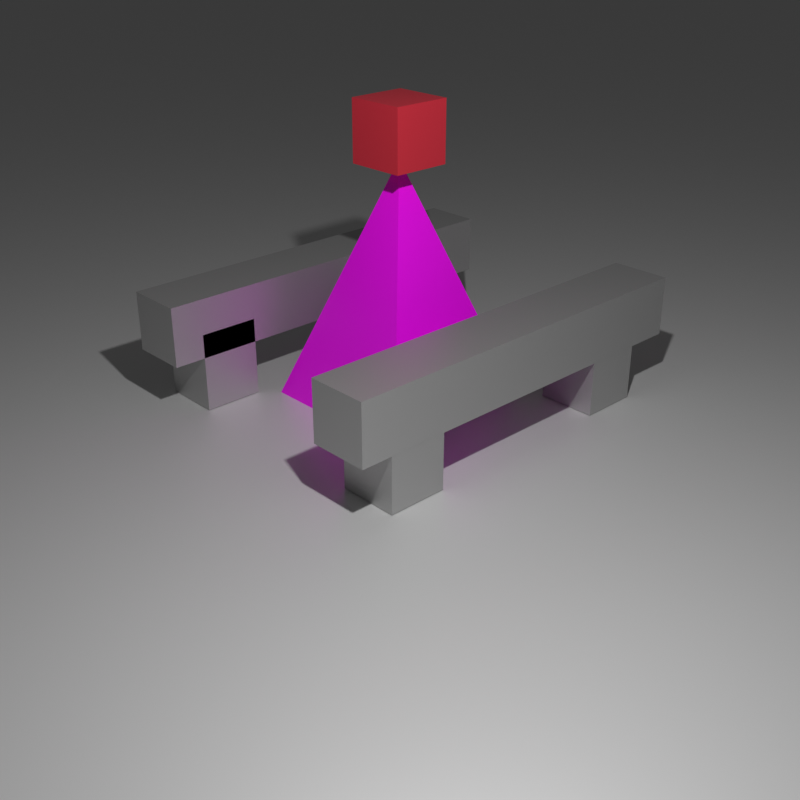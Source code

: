 # Source: a.blend  (saved by Blender 3.0.42; exported with 4.5.12 LTS)
import bpy
from mathutils import Matrix  # noqa: F401  (used for matrix-valued properties, if any)

bpy.ops.wm.read_factory_settings(use_empty=True)
scene = bpy.context.scene
scene.name = 'Scene'

# ---- collections
col_collection = bpy.data.collections.new('Collection'); scene.collection.children.link(col_collection)

# ---- images (referenced by path relative to the original .blend; pixels are not part of the script)
import os
ASSET_DIR = os.environ.get("B2B_ASSET_DIR", "")  # directory of the original .blend (textures are referenced by path, not embedded)
HERE = os.path.dirname(os.path.abspath(__file__))  # packed textures are extracted next to this script under _unpacked/

def load_image(name, relpath, width, height, colorspace="sRGB"):
    """Load a texture the original file referenced (path relative to the .blend, or extracted next to this script)."""
    p = next((c for c in (os.path.join(HERE, relpath), os.path.join(ASSET_DIR, relpath)) if relpath and os.path.exists(c)), "")
    if p:
        img = bpy.data.images.load(p, check_existing=True)
        img.name = name
    else:  # same state as the original file: an image datablock whose file is absent (Cycles renders it pink)
        img = bpy.data.images.new(name, width, height)
        img.source = "FILE"
        img.filepath = "//" + (relpath or name)
    img.colorspace_settings.name = colorspace
    return img
img_1_png = load_image('1.png', '1.png', 1024, 1024, 'sRGB')

# ---- materials (node trees are filled in below, after node groups)
mat_material_003 = bpy.data.materials.new('Material.003')
mat_material_003.use_transparent_shadow = False
mat_material_001 = bpy.data.materials.new('Material.001')
mat_material_001.use_transparent_shadow = False
mat_material_002 = bpy.data.materials.new('Material.002')
mat_material_002.use_transparent_shadow = False
mat_material_004 = bpy.data.materials.new('Material.004')
mat_material_004.use_transparent_shadow = False

# ---- material node trees
mat_material_003.use_nodes = True; mat_material_003.node_tree.nodes.clear()
_N = mat_material_003.node_tree.nodes; _L = mat_material_003.node_tree.links
n0 = _N.new('ShaderNodeBsdfPrincipled'); n0.name = 'Principled BSDF'; n0.location = (10, 300)
n0.distribution = 'GGX'
n0.subsurface_method = 'RANDOM_WALK_SKIN'
n0.inputs[0].default_value = (0.7961, 0.03739, 0.06486, 1.0)
n0.inputs[1].default_value = 0.25
n0.inputs[3].default_value = 1.45
n0.inputs[19].default_value = 0.1811
n0.inputs[27].default_value = (0.0, 0.0, 0.0, 1.0)
n0.inputs[28].default_value = 1.0
n1 = _N.new('ShaderNodeOutputMaterial'); n1.name = 'Material Output'; n1.location = (300, 300)
_L.new(n0.outputs[0], n1.inputs[0])
n1.is_active_output = True
mat_material_001.use_nodes = True; mat_material_001.node_tree.nodes.clear()
_N = mat_material_001.node_tree.nodes; _L = mat_material_001.node_tree.links
n0 = _N.new('ShaderNodeBsdfPrincipled'); n0.name = 'Principled BSDF'; n0.location = (10, 300)
n0.distribution = 'GGX'
n0.subsurface_method = 'RANDOM_WALK_SKIN'
n0.inputs[3].default_value = 1.45
n0.inputs[27].default_value = (0.0, 0.0, 0.0, 1.0)
n0.inputs[28].default_value = 1.0
n1 = _N.new('ShaderNodeOutputMaterial'); n1.name = 'Material Output'; n1.location = (300, 300)
n2 = _N.new('ShaderNodeTexImage'); n2.name = 'Image Texture'; n2.location = (-280, 280)
n2.image = img_1_png
_L.new(n0.outputs[0], n1.inputs[0])
_L.new(n2.outputs[0], n0.inputs[0])
n1.is_active_output = True
mat_material_002.use_nodes = True; mat_material_002.node_tree.nodes.clear()
_N = mat_material_002.node_tree.nodes; _L = mat_material_002.node_tree.links
n0 = _N.new('ShaderNodeBsdfPrincipled'); n0.name = 'Principled BSDF'; n0.location = (10, 300)
n0.distribution = 'GGX'
n0.subsurface_method = 'RANDOM_WALK_SKIN'
n0.inputs[0].default_value = (0.5382, 0.5382, 0.5382, 1.0)
n0.inputs[1].default_value = 0.7165
n0.inputs[3].default_value = 1.45
n0.inputs[13].default_value = 0.185
n0.inputs[27].default_value = (0.0, 0.0, 0.0, 1.0)
n0.inputs[28].default_value = 1.0
n1 = _N.new('ShaderNodeOutputMaterial'); n1.name = 'Material Output'; n1.location = (300, 300)
_L.new(n0.outputs[0], n1.inputs[0])
n1.is_active_output = True
mat_material_004.use_nodes = True; mat_material_004.node_tree.nodes.clear()
_N = mat_material_004.node_tree.nodes; _L = mat_material_004.node_tree.links
n0 = _N.new('ShaderNodeBsdfPrincipled'); n0.name = 'Principled BSDF'; n0.location = (10, 300)
n0.distribution = 'GGX'
n0.subsurface_method = 'RANDOM_WALK_SKIN'
n0.inputs[1].default_value = 0.4
n0.inputs[3].default_value = 1.45
n0.inputs[27].default_value = (0.0, 0.0, 0.0, 1.0)
n0.inputs[28].default_value = 1.0
n1 = _N.new('ShaderNodeOutputMaterial'); n1.name = 'Material Output'; n1.location = (300, 300)
_L.new(n0.outputs[0], n1.inputs[0])
n1.is_active_output = True

# ---- world
world_world = bpy.data.worlds.new('World'); scene.world = world_world
world_world.use_nodes = True; world_world.node_tree.nodes.clear()
_N = world_world.node_tree.nodes; _L = world_world.node_tree.links
n0 = _N.new('ShaderNodeOutputWorld'); n0.name = 'World Output'; n0.location = (300, 300)
n1 = _N.new('ShaderNodeBackground'); n1.name = 'Background'; n1.location = (10, 300)
n1.inputs[0].default_value = (0.05088, 0.05088, 0.05088, 1.0)
_L.new(n1.outputs[0], n0.inputs[0])
n0.is_active_output = True
world_world.color = (0.05088, 0.05088, 0.05088)
world_world.use_sun_shadow = False
world_world.sun_shadow_jitter_overblur = 0.0

# ---- cameras
cam_camera = bpy.data.cameras.new('Camera')
cam_camera.clip_end = 100.0
cam_camera.ortho_scale = 7.314

# ---- lights
light_light = bpy.data.lights.new('Light', 'POINT')
light_light.transmission_factor = 0.0
light_light.energy = 1000.0
light_light.shadow_soft_size = 0.1
light_light.shadow_maximum_resolution = 0.006
light_light.use_absolute_resolution = True

# ---- meshes
me_cube_001 = bpy.data.meshes.new('Cube.001')
me_cube_001.from_pydata([(-1.0, -1.0, -1.0), (-1.0, -1.0, 1.0), (-1.0, 1.0, -1.0), (-1.0, 1.0, 1.0), (1.0, -1.0, -1.0), (1.0, -1.0, 1.0), (1.0, 1.0, -1.0), (1.0, 1.0, 1.0), (2.833, 2.824, -8.842), (2.824, -2.833, -8.842), (-2.833, -2.824, -8.842), (-2.824, 2.833, -8.842), (0.0, 0.0, -0.8422), (-5.339, -5.393, -8.825), (-5.339, -5.393, -6.159), (-5.339, -3.393, -8.825), (-5.339, -3.393, -6.159), (-3.339, -5.393, -8.825), (-3.339, -5.393, -6.159), (-3.339, -3.393, -8.825), (-3.339, -3.393, -6.159), (3.44, -5.393, -8.825), (3.44, -5.393, -6.159), (3.44, -3.393, -8.825), (3.44, -3.393, -6.159), (5.44, -5.393, -8.825), (5.44, -5.393, -6.159), (5.44, -3.393, -8.825), (5.44, -3.393, -6.159), (-5.339, 3.37, -8.825), (-5.339, 3.37, -6.159), (-5.339, 5.37, -8.825), (-5.339, 5.37, -6.159), (-3.339, 3.37, -8.825), (-3.339, 3.37, -6.159), (-3.339, 5.37, -8.825), (-3.339, 5.37, -6.159), (3.44, 3.37, -8.825), (3.44, 3.37, -6.159), (3.44, 5.37, -8.825), (3.44, 5.37, -6.159), (5.44, 3.37, -8.825), (5.44, 3.37, -6.159), (5.44, 5.37, -8.825), (5.44, 5.37, -6.159), (-5.339, 6.878, -6.966), (-5.339, -6.455, -6.966), (-5.339, 6.878, -4.966), (-5.339, -6.455, -4.966), (-3.339, 6.878, -6.966), (-3.339, -6.455, -6.966), (-3.339, 6.878, -4.966), (-3.339, -6.455, -4.966), (3.45, 6.878, -6.966), (3.45, -6.455, -6.966), (3.45, 6.878, -4.966), (3.45, -6.455, -4.966), (5.45, 6.878, -6.966), (5.45, -6.455, -6.966), (5.45, 6.878, -4.966), (5.45, -6.455, -4.966)], [], [(0, 1, 3, 2), (2, 3, 7, 6), (6, 7, 5, 4), (4, 5, 1, 0), (2, 6, 4, 0), (7, 3, 1, 5), (8, 12, 9), (9, 12, 10), (8, 9, 10, 11), (10, 12, 11), (11, 12, 8), (13, 14, 16, 15), (15, 16, 20, 19), (19, 20, 18, 17), (17, 18, 14, 13), (15, 19, 17, 13), (20, 16, 14, 18), (21, 22, 24, 23), (23, 24, 28, 27), (27, 28, 26, 25), (25, 26, 22, 21), (23, 27, 25, 21), (28, 24, 22, 26), (29, 30, 32, 31), (31, 32, 36, 35), (35, 36, 34, 33), (33, 34, 30, 29), (31, 35, 33, 29), (36, 32, 30, 34), (37, 38, 40, 39), (39, 40, 44, 43), (43, 44, 42, 41), (41, 42, 38, 37), (39, 43, 41, 37), (44, 40, 38, 42), (45, 46, 48, 47), (47, 48, 52, 51), (51, 52, 50, 49), (49, 50, 46, 45), (47, 51, 49, 45), (52, 48, 46, 50), (53, 54, 56, 55), (55, 56, 60, 59), (59, 60, 58, 57), (57, 58, 54, 53), (55, 59, 57, 53), (60, 56, 54, 58)])
me_cube_001.polygons.foreach_set('material_index', [0, 0, 0, 0, 0, 0, 1, 1, 1, 1, 1, 2, 2, 2, 2, 2, 2, 2, 2, 2, 2, 2, 2, 2, 2, 2, 2, 2, 2, 2, 2, 2, 2, 2, 2, 2, 2, 2, 2, 2, 2, 2, 2, 2, 2, 2, 2])
_uv = me_cube_001.uv_layers.new(name='UVMap')
_uv.uv.foreach_set('vector', [0.375, 0.0, 0.625, 0.0, 0.625, 0.25, 0.375, 0.25, 0.375, 0.25, 0.625, 0.25, 0.625, 0.5, 0.375, 0.5, 0.375, 0.5, 0.625, 0.5, 0.625, 0.75, 0.375, 0.75, 0.375, 0.75, 0.625, 0.75, 0.625, 1.0, 0.375, 1.0, 0.125, 0.5, 0.375, 0.5, 0.375, 0.75, 0.125, 0.75, 0.625, 0.5, 0.875, 0.5, 0.875, 0.75, 0.625, 0.75, -0.5092, 1.067, -0.5092, 0.25, 0.4596, 0.25, 0.4596, 0.25, -0.5092, 0.25, -0.5092, -0.567, 1.509, 1.067, 2.478, 0.25, 1.509, -0.567, 0.5404, 0.25, -0.5092, -0.567, -0.5092, 0.25, -1.478, 0.25, -1.478, 0.25, -0.5092, 0.25, -0.5092, 1.067, 0.375, 0.0, 0.625, 0.0, 0.625, 0.25, 0.375, 0.25, 0.375, 0.25, 0.625, 0.25, 0.625, 0.5, 0.375, 0.5, 0.375, 0.5, 0.625, 0.5, 0.625, 0.75, 0.375, 0.75, 0.375, 0.75, 0.625, 0.75, 0.625, 1.0, 0.375, 1.0, 0.125, 0.5, 0.375, 0.5, 0.375, 0.75, 0.125, 0.75, 0.625, 0.5, 0.875, 0.5, 0.875, 0.75, 0.625, 0.75, 0.375, 0.0, 0.625, 0.0, 0.625, 0.25, 0.375, 0.25, 0.375, 0.25, 0.625, 0.25, 0.625, 0.5, 0.375, 0.5, 0.375, 0.5, 0.625, 0.5, 0.625, 0.75, 0.375, 0.75, 0.375, 0.75, 0.625, 0.75, 0.625, 1.0, 0.375, 1.0, 0.125, 0.5, 0.375, 0.5, 0.375, 0.75, 0.125, 0.75, 0.625, 0.5, 0.875, 0.5, 0.875, 0.75, 0.625, 0.75, 0.375, 0.0, 0.625, 0.0, 0.625, 0.25, 0.375, 0.25, 0.375, 0.25, 0.625, 0.25, 0.625, 0.5, 0.375, 0.5, 0.375, 0.5, 0.625, 0.5, 0.625, 0.75, 0.375, 0.75, 0.375, 0.75, 0.625, 0.75, 0.625, 1.0, 0.375, 1.0, 0.125, 0.5, 0.375, 0.5, 0.375, 0.75, 0.125, 0.75, 0.625, 0.5, 0.875, 0.5, 0.875, 0.75, 0.625, 0.75, 0.375, 0.0, 0.625, 0.0, 0.625, 0.25, 0.375, 0.25, 0.375, 0.25, 0.625, 0.25, 0.625, 0.5, 0.375, 0.5, 0.375, 0.5, 0.625, 0.5, 0.625, 0.75, 0.375, 0.75, 0.375, 0.75, 0.625, 0.75, 0.625, 1.0, 0.375, 1.0, 0.125, 0.5, 0.375, 0.5, 0.375, 0.75, 0.125, 0.75, 0.625, 0.5, 0.875, 0.5, 0.875, 0.75, 0.625, 0.75, 0.375, 0.0, 0.625, 0.0, 0.625, 0.25, 0.375, 0.25, 0.375, 0.25, 0.625, 0.25, 0.625, 0.5, 0.375, 0.5, 0.375, 0.5, 0.625, 0.5, 0.625, 0.75, 0.375, 0.75, 0.375, 0.75, 0.625, 0.75, 0.625, 1.0, 0.375, 1.0, 0.125, 0.5, 0.375, 0.5, 0.375, 0.75, 0.125, 0.75, 0.625, 0.5, 0.875, 0.5, 0.875, 0.75, 0.625, 0.75, 0.375, 0.0, 0.625, 0.0, 0.625, 0.25, 0.375, 0.25, 0.375, 0.25, 0.625, 0.25, 0.625, 0.5, 0.375, 0.5, 0.375, 0.5, 0.625, 0.5, 0.625, 0.75, 0.375, 0.75, 0.375, 0.75, 0.625, 0.75, 0.625, 1.0, 0.375, 1.0, 0.125, 0.5, 0.375, 0.5, 0.375, 0.75, 0.125, 0.75, 0.625, 0.5, 0.875, 0.5, 0.875, 0.75, 0.625, 0.75])
me_cube_001.materials.append(mat_material_003)
me_cube_001.materials.append(mat_material_001)
me_cube_001.materials.append(mat_material_002)
me_cube_001.use_remesh_fix_poles = True
me_cube_001.use_remesh_preserve_attributes = False
me_cube_001.update()
me_plane = bpy.data.meshes.new('Plane')
me_plane.from_pydata([(-1.0, -1.0, 0.0), (1.0, -1.0, 0.0), (-1.0, 1.0, 0.0), (1.0, 1.0, 0.0)], [], [(0, 1, 3, 2)])
_uv = me_plane.uv_layers.new(name='UVMap')
_uv.uv.foreach_set('vector', [0.0, 0.0, 1.0, 0.0, 1.0, 1.0, 0.0, 1.0])
me_plane.materials.append(mat_material_004)
me_plane.use_remesh_fix_poles = True
me_plane.use_remesh_preserve_attributes = False
me_plane.update()

# ---- objects
ob_light = bpy.data.objects.new('Light', light_light)
ob_camera = bpy.data.objects.new('Camera', cam_camera)
ob_cube = bpy.data.objects.new('Cube', me_cube_001)
ob_plane = bpy.data.objects.new('Plane', me_plane)

# ---- transforms, parenting, visibility, modifiers, constraints
ob_light.location = (4.076, -2.954, 5.821)
ob_light.rotation_euler = (0.6503, 0.05522, 1.866)
ob_light.lock_rotations_4d = False
ob_light.empty_display_type = 'ARROWS'
ob_light.color = (0.0, 0.0, 0.0, 0.0)
ob_light.lineart.crease_threshold = 0.0
ob_camera.location = (7.359, -6.926, 4.958)
ob_camera.rotation_euler = (1.109, 0.0, 0.8149)
ob_camera.lock_rotations_4d = False
ob_camera.empty_display_type = 'ARROWS'
ob_camera.color = (0.0, 0.0, 0.0, 0.0)
ob_camera.display_type = 'WIRE'
ob_camera.lineart.crease_threshold = 0.0
ob_cube.location = (0.0, 0.0, 2.653)
ob_cube.scale = (0.3, 0.3, 0.3)
ob_plane.location = (0.0, 0.0, 0.0)
ob_plane.scale = (100.0, 100.0, 1.0)

# ---- collection membership
col_collection.objects.link(ob_light)
col_collection.objects.link(ob_camera)
col_collection.objects.link(ob_cube)
col_collection.objects.link(ob_plane)

# ---- scene / render settings (as saved in the file)
scene.camera = ob_camera
scene.frame_start = 1; scene.frame_end = 250; scene.frame_set(1)
scene.render.engine = 'BLENDER_EEVEE_NEXT'
scene.render.resolution_y = 1920
scene.cycles.sampling_pattern = 'TABULATED_SOBOL'
scene.cycles.use_light_tree = False
scene.view_settings.view_transform = 'Standard'
bpy.context.view_layer.update()
